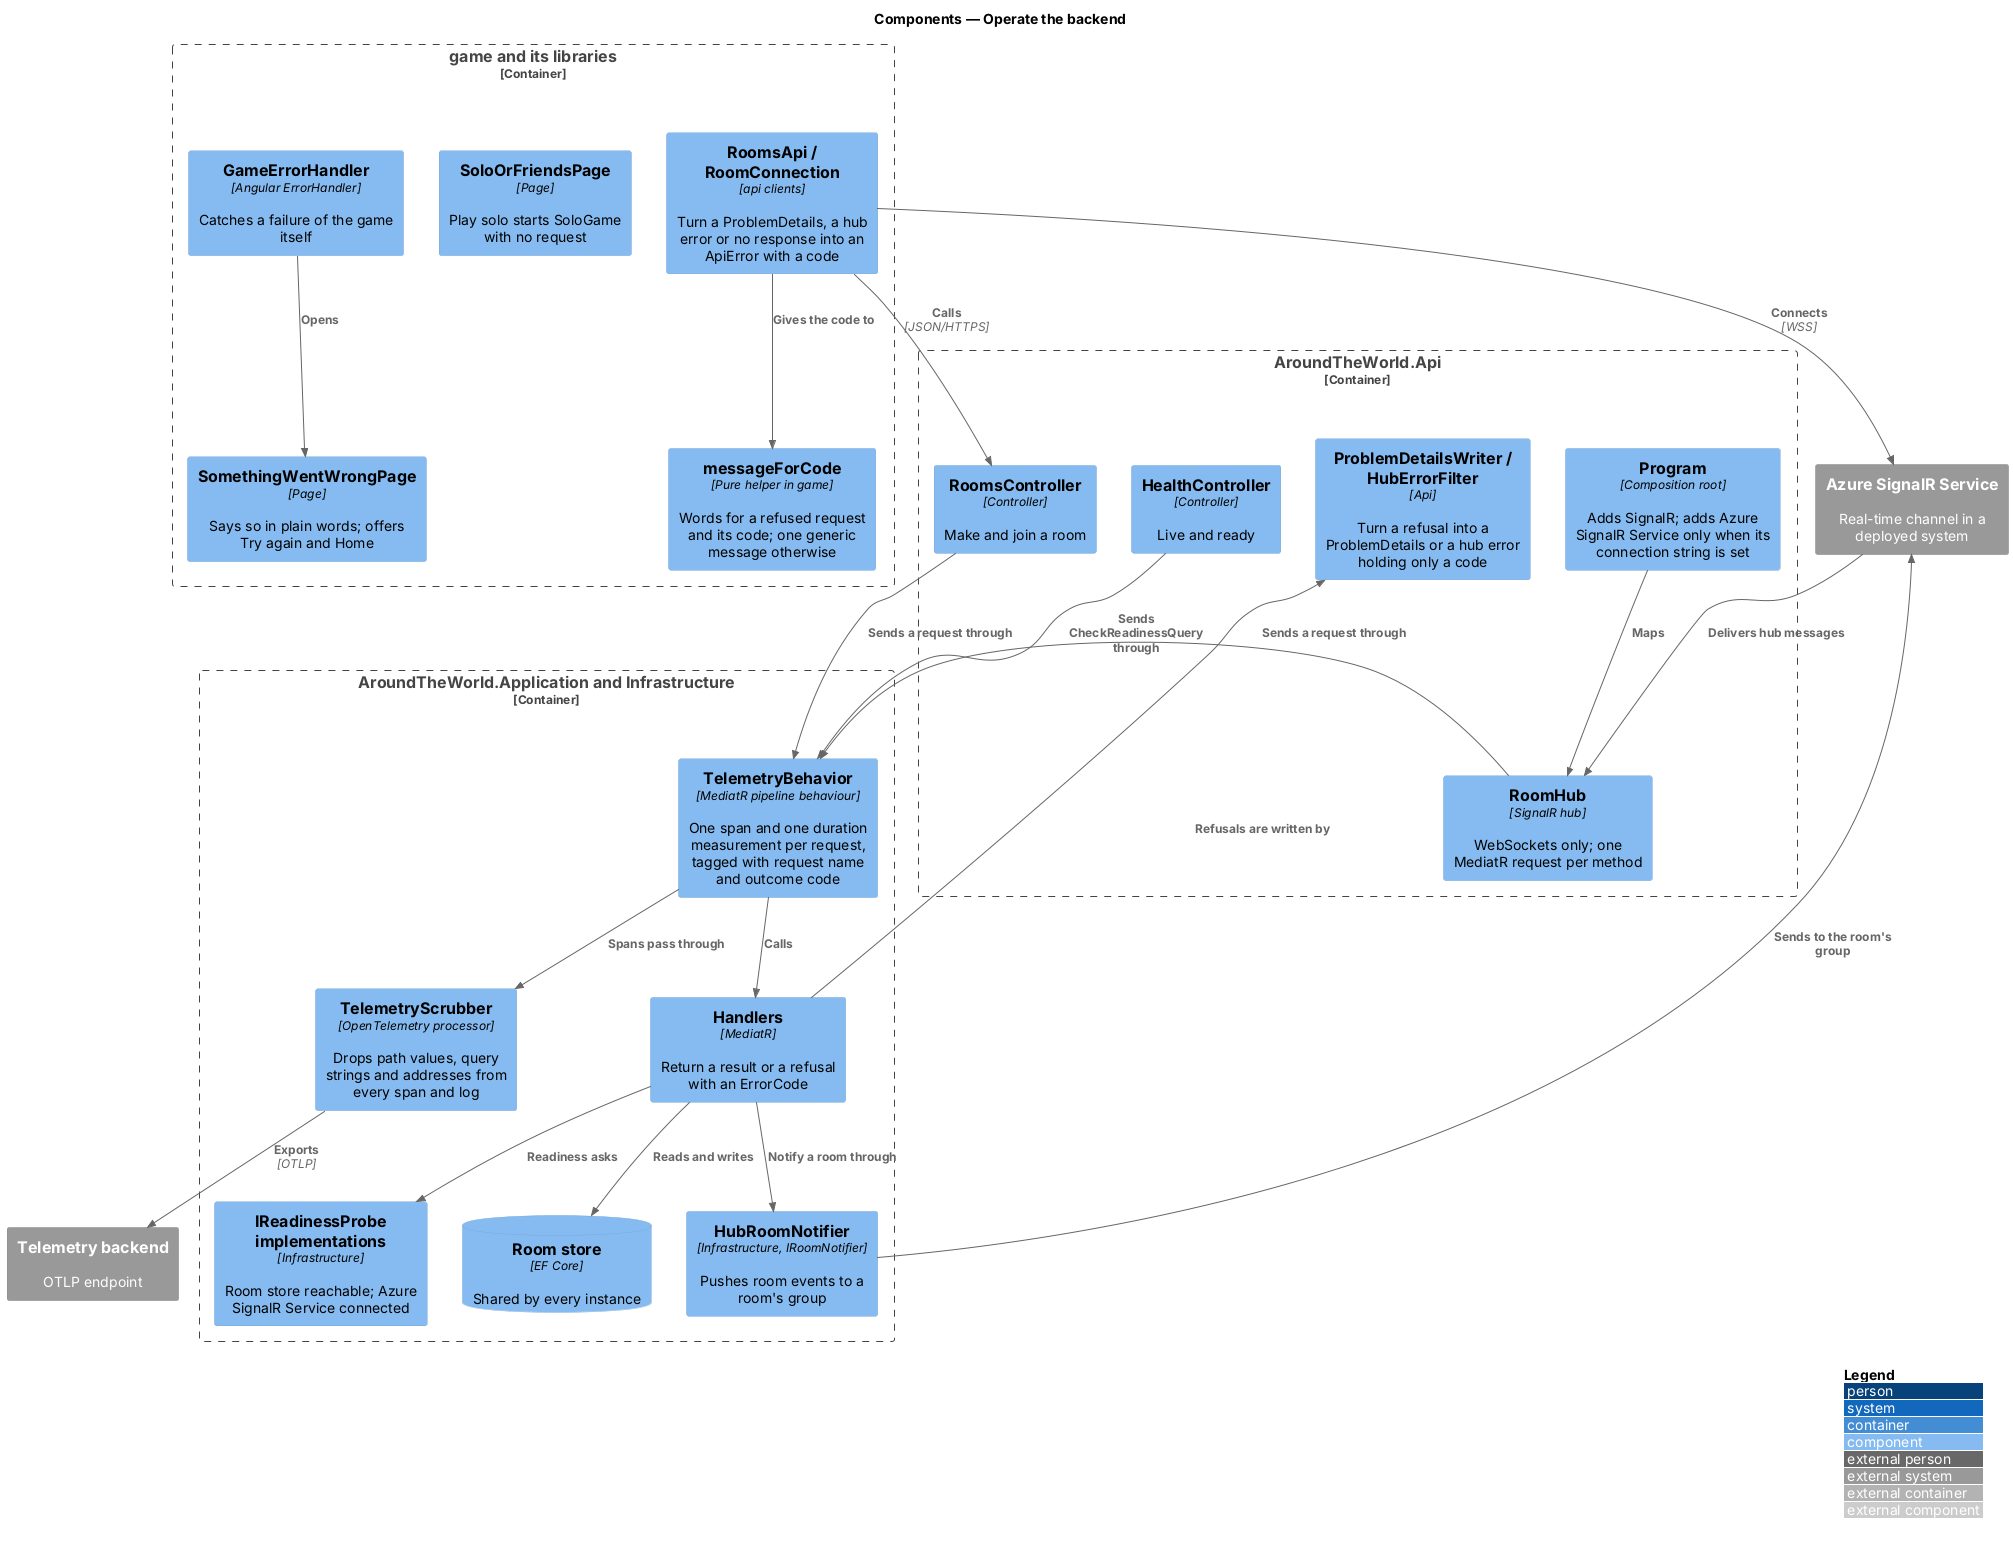

The diagram above was rendered by PlantUML. Its source (embedded in the PNG):
@startuml
!include <C4/C4_Component>
LAYOUT_WITH_LEGEND()
title Components — Operate the backend

System_Ext(signalr, "Azure SignalR Service", "Real-time channel in a deployed system")
System_Ext(otel, "Telemetry backend", "OTLP endpoint")
Container_Boundary(game, "game and its libraries") {
  Component(roomsapi, "RoomsApi / RoomConnection", "api clients", "Turn a ProblemDetails, a hub error or no response into an ApiError with a code")
  Component(words, "messageForCode", "Pure helper in game", "Words for a refused request and its code; one generic message otherwise")
  Component(sof, "SoloOrFriendsPage", "Page", "Play solo starts SoloGame with no request")
  Component(handler, "GameErrorHandler", "Angular ErrorHandler", "Catches a failure of the game itself")
  Component(sww, "SomethingWentWrongPage", "Page", "Says so in plain words; offers Try again and Home")
}
Container_Boundary(api, "AroundTheWorld.Api") {
  Component(program, "Program", "Composition root", "Adds SignalR; adds Azure SignalR Service only when its connection string is set")
  Component(ctrl, "RoomsController", "Controller", "Make and join a room")
  Component(hub, "RoomHub", "SignalR hub", "WebSockets only; one MediatR request per method")
  Component(health, "HealthController", "Controller", "Live and ready")
  Component(problems, "ProblemDetailsWriter / HubErrorFilter", "Api", "Turn a refusal into a ProblemDetails or a hub error holding only a code")
}
Container_Boundary(app, "AroundTheWorld.Application and Infrastructure") {
  Component(telemetry, "TelemetryBehavior", "MediatR pipeline behaviour", "One span and one duration measurement per request, tagged with request name and outcome code")
  Component(handlers, "Handlers", "MediatR", "Return a result or a refusal with an ErrorCode")
  Component(notifier, "HubRoomNotifier", "Infrastructure, IRoomNotifier", "Pushes room events to a room's group")
  Component(scrub, "TelemetryScrubber", "OpenTelemetry processor", "Drops path values, query strings and addresses from every span and log")
  Component(probes, "IReadinessProbe implementations", "Infrastructure", "Room store reachable; Azure SignalR Service connected")
  ComponentDb(store, "Room store", "EF Core", "Shared by every instance")
}
Rel(roomsapi, ctrl, "Calls", "JSON/HTTPS")
Rel(roomsapi, signalr, "Connects", "WSS")
Rel(signalr, hub, "Delivers hub messages")
Rel(roomsapi, words, "Gives the code to")
Rel(handler, sww, "Opens")
Rel(program, hub, "Maps")
Rel(ctrl, telemetry, "Sends a request through")
Rel(hub, telemetry, "Sends a request through")
Rel(health, telemetry, "Sends CheckReadinessQuery through")
Rel(telemetry, handlers, "Calls")
Rel(handlers, store, "Reads and writes")
Rel(handlers, notifier, "Notify a room through")
Rel(notifier, signalr, "Sends to the room's group")
Rel(handlers, probes, "Readiness asks")
Rel(handlers, problems, "Refusals are written by")
Rel(telemetry, scrub, "Spans pass through")
Rel(scrub, otel, "Exports", "OTLP")
@enduml